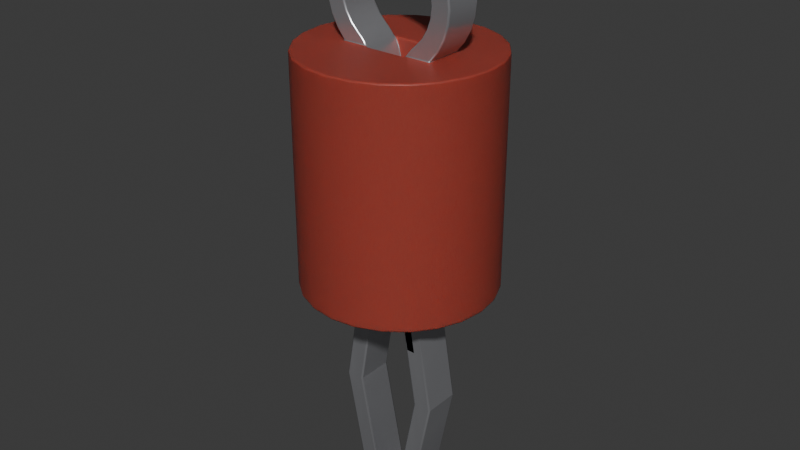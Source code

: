 # Source: TP_2.54mm_THT_Keystone_500x.blend  (saved by Blender 4.1.24; exported with 4.5.12 LTS)
import bpy
from mathutils import Matrix  # noqa: F401  (used for matrix-valued properties, if any)

bpy.ops.wm.read_factory_settings(use_empty=True)
scene = bpy.context.scene
scene.name = 'Scene'

# ---- collections
col_collection = bpy.data.collections.new('Collection'); scene.collection.children.link(col_collection)

# ---- materials (node trees are filled in below, after node groups)
mat_metal_pins = bpy.data.materials.new('metal_pins')
mat_metal_pins.use_transparent_shadow = False
mat_metal_pins.preview_render_type = 'CUBE'
mat_plastic_case_pink = bpy.data.materials.new('plastic_case_pink')
mat_plastic_case_pink.use_transparent_shadow = False
mat_plastic_case_pink.preview_render_type = 'CUBE'

# ---- material node trees
mat_metal_pins.use_nodes = True; mat_metal_pins.node_tree.nodes.clear()
_N = mat_metal_pins.node_tree.nodes; _L = mat_metal_pins.node_tree.links
n0 = _N.new('ShaderNodeMapping'); n0.name = 'Mapping'; n0.location = (-1447, -91)
n0.inputs[3].default_value = (4.8, 1.2, 1.1)
n1 = _N.new('ShaderNodeBsdfPrincipled'); n1.name = 'Principled BSDF'; n1.location = (-560, 254)
n1.distribution = 'GGX'
n1.subsurface_method = 'BURLEY'
n1.inputs[1].default_value = 0.7818
n1.inputs[2].default_value = 0.2886
n1.inputs[3].default_value = 1.45
n1.inputs[13].default_value = 0.0
n1.inputs[27].default_value = (0.0, 0.0, 0.0, 1.0)
n1.inputs[28].default_value = 1.0
n2 = _N.new('ShaderNodeOutputMaterial'); n2.name = 'Material Output.002'; n2.location = (-205, 253)
n2.width = 213
n3 = _N.new('ShaderNodeTexNoise'); n3.name = 'Noise Texture.002'; n3.location = (-1228, -73)
n3.inputs[2].default_value = 0.1
n3.inputs[3].default_value = 7.0
n3.inputs[4].default_value = 0.6
n3.inputs[8].default_value = 0.4
n4 = _N.new('ShaderNodeTexCoord'); n4.name = 'Texture Coordinate'; n4.location = (-1636, -116)
n5 = _N.new('ShaderNodeMix'); n5.name = 'Mix.001'; n5.location = (-921, 45)
n5.data_type = 'RGBA'
n5.inputs[6].default_value = (0.9398, 0.9547, 1.0, 1.0)
n5.inputs[7].default_value = (0.13, 0.1259, 0.1359, 1.0)
n6 = _N.new('ShaderNodeBump'); n6.name = 'Bump.001'; n6.location = (-1001, -227)
n6.inputs[0].default_value = 0.05
n6.inputs[1].default_value = 0.01
n6.inputs[2].default_value = 1.0
_L.new(n1.outputs[0], n2.inputs[0])
_L.new(n3.outputs[0], n6.inputs[3])
_L.new(n0.outputs[0], n3.inputs[0])
_L.new(n3.outputs[0], n5.inputs[0])
_L.new(n4.outputs[3], n0.inputs[0])
_L.new(n5.outputs[2], n1.inputs[0])
_L.new(n6.outputs[0], n1.inputs[5])
n2.is_active_output = True
mat_plastic_case_pink.use_nodes = True; mat_plastic_case_pink.node_tree.nodes.clear()
_N = mat_plastic_case_pink.node_tree.nodes; _L = mat_plastic_case_pink.node_tree.links
n0 = _N.new('ShaderNodeMapping'); n0.name = 'Mapping'; n0.location = (-1285, 476)
n0.inputs[3].default_value = (3.0, 1.0, 1.0)
n1 = _N.new('ShaderNodeOutputMaterial'); n1.name = 'Material Output.001'; n1.location = (26, 511)
n2 = _N.new('ShaderNodeTexCoord'); n2.name = 'Texture Coordinate'; n2.location = (-1524, 391)
n3 = _N.new('ShaderNodeTexNoise'); n3.name = 'Noise Texture'; n3.location = (-936, 387)
n3.inputs[2].default_value = 80.0
n3.inputs[3].default_value = 10.8
n3.inputs[4].default_value = 0.917
n3.inputs[8].default_value = 1.6
n4 = _N.new('ShaderNodeBump'); n4.name = 'Bump'; n4.location = (-650, 112)
n4.inputs[0].default_value = 0.05
n4.inputs[1].default_value = 1.0
n4.inputs[2].default_value = 1.0
n5 = _N.new('ShaderNodeBsdfPrincipled'); n5.name = 'Principled BSDF.001'; n5.location = (-306, 487)
n5.distribution = 'GGX'
n5.subsurface_method = 'BURLEY'
n5.inputs[1].default_value = 0.02
n5.inputs[2].default_value = 0.4636
n5.inputs[3].default_value = 1.4
n5.inputs[8].default_value = 1.0
n5.inputs[10].default_value = 0.1
n5.inputs[13].default_value = 0.3
n5.inputs[18].default_value = 0.2
n5.inputs[27].default_value = (0.0, 0.0, 0.0, 1.0)
n5.inputs[28].default_value = 1.0
n6 = _N.new('ShaderNodeValToRGB'); n6.name = 'ColorRamp'; n6.location = (-758, 503)
while len(n6.color_ramp.elements) > 1: n6.color_ramp.elements.remove(n6.color_ramp.elements[-1])
n6.color_ramp.elements[0].position = 0.0; n6.color_ramp.elements[0].color = (0.4187, 0.118, 0.08069, 1.0)
_e = n6.color_ramp.elements.new(1.0); _e.color = (0.4107, 0.003363, 0.01097, 1.0)
n7 = _N.new('ShaderNodeMix'); n7.name = 'Mix'; n7.location = (-483, 534)
n7.data_type = 'RGBA'
n7.inputs[0].default_value = 0.1
n7.inputs[7].default_value = (0.2542, 0.07185, 0.02519, 1.0)
_L.new(n5.outputs[0], n1.inputs[0])
_L.new(n0.outputs[0], n3.inputs[0])
_L.new(n2.outputs[0], n0.inputs[0])
_L.new(n3.outputs[0], n6.inputs[0])
_L.new(n3.outputs[0], n4.inputs[3])
_L.new(n4.outputs[0], n5.inputs[5])
_L.new(n6.outputs[0], n7.inputs[6])
_L.new(n7.outputs[2], n5.inputs[0])
n1.is_active_output = True

# ---- world
world_world = bpy.data.worlds.new('World'); scene.world = world_world
world_world.use_nodes = True; world_world.node_tree.nodes.clear()
_N = world_world.node_tree.nodes; _L = world_world.node_tree.links
n0 = _N.new('ShaderNodeOutputWorld'); n0.name = 'World Output'; n0.location = (300, 300)
n1 = _N.new('ShaderNodeBackground'); n1.name = 'Background'; n1.location = (10, 300)
n1.inputs[0].default_value = (0.05088, 0.05088, 0.05088, 1.0)
_L.new(n1.outputs[0], n0.inputs[0])
n0.is_active_output = True
world_world.color = (0.05088, 0.05088, 0.05088)
world_world.use_sun_shadow = False
world_world.sun_shadow_jitter_overblur = 0.0

# ---- meshes
me_shape_9_indexedfaceset_002 = bpy.data.meshes.new('SHAPE_9_IndexedFaceSet.002')
me_shape_9_indexedfaceset_002.from_pydata([(0.0, 1.2, 0.5), (0.25, 1.2, 0.433), (0.483, 1.2, 0.1294), (0.0, 0.0, 0.5), (0.1294, 0.0, 0.483), (0.433, 0.0, -0.25), (0.25, 0.0, -0.433), (0.0, 0.0, -0.5), (-0.35, 1.45, 0.1), (-0.3381, 1.541, 0.1), (-0.3031, 1.625, 0.1), (-0.175, 1.753, 0.1), (0.09059, 1.788, 0.1), (0.3031, 1.625, 0.1), (0.3381, 1.541, 0.1), (-0.175, 1.753, -0.1), (0.0, 1.8, -0.1), (0.09059, 1.788, -0.1), (0.2475, 1.697, -0.1), (-0.3227, 1.314, 0.1), (-0.2449, 1.2, -0.1), (-0.2895, 1.253, -0.1), (-0.3227, 1.314, -0.1), (-0.3431, 1.381, -0.1), (0.1612, 1.256, -0.1), (0.2281, 1.343, 0.1), (-0.2434, 1.515, -0.1), (-0.2182, 1.576, -0.1), (-0.126, 1.668, -0.1), (-0.06521, 1.693, -0.1), (0.0, 1.702, -0.1), (0.2519, 1.45, -0.1), (-0.2519, 1.45, 0.1), (-0.2434, 1.515, 0.1), (0.06521, 1.693, 0.1), (0.1781, 1.628, 0.1), (0.2182, 1.576, 0.1), (0.1753, -0.6235, 0.1), (0.17, 0.0, 0.1), (-0.275, -0.625, 0.1), (-0.16, -1.2, -0.1), (-0.06, -1.2, -0.1), (0.1753, -0.6235, -0.1), (0.06385, -1.181, -0.1), (0.16, -1.2, 0.1), (0.275, -0.625, -0.1), (0.07194, -0.00818, -0.1), (0.07194, -0.00818, 0.1), (0.275, -0.625, 0.1), (0.07194, 1.066, -0.1), (0.07194, 0.0, 0.1), (0.07643, 1.113, -0.1), (0.08973, 1.158, 0.1), (0.07643, 1.113, 0.1), (0.1427, 1.239, 0.1), (0.1261, 1.22, 0.1), (-0.2459, 1.395, -0.1), (-0.2519, 1.45, -0.1), (-0.1995, 1.296, 0.1), (0.35, 1.45, 0.1), (0.35, 1.45, -0.1), (0.3431, 1.381, 0.1), (0.2895, 1.253, 0.1), (-0.08973, 1.158, -0.1), (-0.1612, 1.256, -0.1), (-0.1612, 1.256, 0.1), (-0.07194, 1.066, -0.1), (-0.07194, -0.00818, -0.1), (-0.07194, -0.00818, 0.1), (-0.17, 0.0, 0.1), (-0.1753, -0.6235, -0.1), (-0.1753, -0.6235, 0.1), (-0.275, -0.625, -0.1), (0.1612, 1.256, 0.1), (0.1114, 1.2, 0.1), (0.2519, 1.45, 0.1), (0.2459, 1.395, 0.1), (0.1995, 1.296, 0.1), (-0.2182, 1.576, 0.1), (-0.1781, 1.628, 0.1), (-0.126, 1.668, 0.1), (-0.06521, 1.693, 0.1), (0.0, 1.702, 0.1), (0.126, 1.668, 0.1), (0.2434, 1.515, 0.1), (-0.2281, 1.343, 0.1), (-0.2459, 1.395, 0.1), (-0.1114, 1.2, 0.1), (-0.1261, 1.22, 0.1), (-0.1427, 1.239, 0.1), (-0.2449, 1.2, 0.1), (-0.2895, 1.253, 0.1), (-0.3431, 1.381, 0.1), (-0.2475, 1.697, 0.1), (-0.09059, 1.788, 0.1), (0.0, 1.8, 0.1), (0.175, 1.753, 0.1), (0.2475, 1.697, 0.1), (0.3227, 1.314, 0.1), (0.2449, 1.2, 0.1), (-0.1114, 1.2, -0.1), (-0.1261, 1.22, -0.1), (-0.1427, 1.239, -0.1), (-0.1995, 1.296, -0.1), (-0.2281, 1.343, -0.1), (-0.1781, 1.628, -0.1), (0.06521, 1.693, -0.1), (0.126, 1.668, -0.1), (0.1781, 1.628, -0.1), (0.2182, 1.576, -0.1), (0.2434, 1.515, -0.1), (0.2459, 1.395, -0.1), (0.2281, 1.343, -0.1), (0.1995, 1.296, -0.1), (0.1427, 1.239, -0.1), (0.1261, 1.22, -0.1), (0.3431, 1.381, -0.1), (0.3227, 1.314, -0.1), (0.2895, 1.253, -0.1), (-0.35, 1.45, -0.1), (-0.3381, 1.541, -0.1), (-0.3031, 1.625, -0.1), (-0.2475, 1.697, -0.1), (-0.09059, 1.788, -0.1), (0.175, 1.753, -0.1), (0.3031, 1.625, -0.1), (0.3381, 1.541, -0.1), (-0.16, -1.2, 0.1), (-0.06, -1.2, 0.1), (0.16, -1.2, -0.1), (0.06385, -1.181, 0.1), (0.0, 1.2, -0.5), (-0.433, 1.2, -0.25), (-0.3536, 1.2, 0.3536), (0.1294, 1.2, 0.483), (0.3536, 1.2, 0.3536), (0.433, 1.2, 0.25), (0.5, 1.2, 0.0), (0.483, 1.2, -0.1294), (0.433, 1.2, -0.25), (0.3536, 1.2, -0.3536), (0.25, 1.2, -0.433), (0.1294, 1.2, -0.483), (0.1114, 1.2, -0.1), (0.2449, 1.2, -0.1), (0.25, 0.0, 0.433), (0.3536, 0.0, 0.3536), (0.433, 0.0, 0.25), (0.483, 0.0, 0.1294), (0.5, 0.0, 0.0), (0.483, 0.0, -0.1294), (0.3536, 0.0, -0.3536), (0.1294, 0.0, -0.483), (-0.1294, 0.0, -0.483), (-0.25, 0.0, -0.433), (-0.433, 0.0, -0.25), (-0.5, 0.0, 0.0), (-0.483, 0.0, 0.1294), (-0.433, 0.0, 0.25), (-0.3536, 0.0, 0.3536), (-0.25, 0.0, 0.433), (-0.17, 0.0, -0.1), (-0.07194, 0.0, -0.1), (0.07194, 0.0, -0.1), (0.17, 0.0, -0.1), (-0.07194, 0.0, 0.1), (-0.1294, 1.2, -0.483), (-0.25, 1.2, -0.433), (-0.3536, 1.2, -0.3536), (-0.483, 1.2, -0.1294), (-0.5, 1.2, 0.0), (-0.483, 1.2, 0.1294), (-0.433, 1.2, 0.25), (-0.25, 1.2, 0.433), (-0.1294, 1.2, 0.483), (-0.3536, 0.0, -0.3536), (-0.483, 0.0, -0.1294), (-0.1294, 0.0, 0.483), (0.07194, 1.066, 0.1), (-0.07194, 1.066, 0.1), (-0.07643, 1.113, 0.1), (-0.08973, 1.158, 0.1), (0.08973, 1.158, -0.1), (-0.07643, 1.113, -0.1)], [], [(37, 130, 44, 48), (69, 39, 71, 68), (145, 146, 135, 1), (152, 7, 131, 142), (3, 4, 134, 0), (151, 6, 141, 140), (5, 151, 140, 139), (150, 5, 139, 138), (147, 148, 2, 136), (123, 15, 11, 94), (146, 147, 136, 135), (149, 150, 138, 137), (148, 149, 137, 2), (6, 152, 142, 141), (126, 125, 13, 14), (122, 121, 10, 93), (15, 122, 93, 11), (21, 20, 90, 91), (16, 123, 94, 95), (17, 16, 95, 12), (124, 17, 12, 96), (18, 124, 96, 97), (120, 119, 8, 9), (23, 22, 19, 92), (60, 126, 14, 59), (121, 120, 9, 10), (22, 21, 91, 19), (119, 23, 92, 8), (26, 33, 32, 57), (111, 76, 75, 31), (76, 111, 112, 25), (25, 112, 113, 77), (77, 113, 24, 73), (81, 29, 30, 82), (33, 26, 27, 78), (109, 36, 35, 108), (80, 28, 29, 81), (130, 37, 42, 43), (107, 83, 34, 106), (83, 107, 108, 35), (82, 30, 106, 34), (36, 109, 110, 84), (79, 105, 28, 80), (84, 110, 31, 75), (78, 27, 105, 79), (76, 25, 98, 61), (50, 47, 38), (70, 41, 40, 72), (46, 163, 164, 45, 42), (69, 68, 165), (144, 141, 142, 143), (143, 131, 166, 100), (129, 45, 48, 44), (47, 46, 42, 37), (47, 50, 163, 46), (161, 72, 39, 69), (176, 156, 170, 169), (74, 55, 115, 143), (55, 54, 114, 115), (52, 74, 143, 182), (24, 114, 54, 73), (178, 53, 51, 49), (103, 58, 65, 64), (53, 52, 182, 51), (86, 56, 57, 32), (85, 104, 56, 86), (59, 61, 116, 60), (58, 103, 104, 85), (118, 117, 98, 62), (144, 118, 62, 99), (117, 116, 61, 98), (87, 181, 63, 100), (181, 180, 183, 63), (88, 87, 100, 101), (66, 183, 180, 179), (65, 89, 102, 64), (89, 88, 101, 102), (68, 67, 162, 165), (68, 71, 70, 67), (44, 130, 43, 129), (39, 72, 40, 127), (70, 71, 128, 41), (55, 74, 99), (54, 55, 99), (54, 99, 73), (91, 90, 65, 58), (104, 103, 21, 22), (116, 117, 112, 111), (60, 116, 111, 31), (9, 8, 32, 33), (10, 9, 33, 78), (90, 87, 88), (90, 88, 89), (90, 89, 65), (18, 125, 109, 108), (118, 144, 24, 113), (117, 118, 113, 112), (105, 122, 15, 28), (56, 104, 22, 23), (123, 29, 28, 15), (75, 76, 61, 59), (30, 16, 17, 106), (31, 110, 126, 60), (34, 12, 95, 82), (27, 26, 120, 121), (84, 75, 59, 14), (105, 27, 121, 122), (107, 124, 18, 108), (40, 41, 128, 127), (101, 100, 20), (102, 20, 64), (102, 101, 20), (183, 51, 182, 63), (137, 138, 144, 99), (180, 53, 178, 179), (45, 129, 43, 42), (12, 34, 83, 96), (35, 97, 96, 83), (144, 114, 24), (144, 115, 114), (144, 143, 115), (35, 36, 13, 97), (103, 64, 20, 21), (25, 77, 62, 98), (106, 17, 124, 107), (92, 19, 85, 86), (82, 95, 94, 81), (93, 10, 78, 79), (57, 56, 23, 119), (26, 57, 119, 120), (16, 30, 29, 123), (81, 94, 11, 80), (36, 84, 14, 13), (125, 126, 110, 109), (47, 37, 48, 38), (0, 174, 177, 3), (8, 92, 86, 32), (20, 167, 168), (20, 168, 132), (20, 132, 169), (20, 169, 170), (134, 74, 87, 0), (164, 163, 152, 6), (39, 127, 128, 71), (90, 171, 172), (133, 90, 172), (174, 87, 90, 173), (143, 142, 131), (144, 140, 141), (167, 20, 100, 166), (173, 90, 133), (139, 140, 144), (138, 139, 144), (69, 156, 176, 161), (0, 87, 174), (90, 20, 170, 171), (2, 137, 99), (177, 160, 69, 165), (136, 2, 99), (135, 99, 1), (135, 136, 99), (161, 175, 154), (161, 155, 175), (161, 176, 155), (164, 150, 149, 38), (80, 11, 93, 79), (77, 73, 99, 62), (69, 157, 156), (69, 158, 157), (145, 4, 50, 38), (163, 7, 152), (159, 158, 69), (164, 6, 151), (162, 161, 154, 153), (160, 159, 69), (5, 164, 151), (150, 164, 5), (163, 162, 153, 7), (3, 177, 165), (19, 91, 58, 85), (148, 38, 149), (74, 134, 1, 99), (147, 38, 148), (146, 145, 38), (146, 38, 147), (175, 155, 132, 168), (153, 154, 167, 166), (7, 153, 166, 131), (159, 160, 173, 133), (158, 159, 133, 172), (157, 158, 172, 171), (4, 145, 1, 134), (156, 157, 171, 170), (160, 177, 174, 173), (155, 176, 169, 132), (154, 175, 168, 167), (162, 163, 50, 165), (51, 183, 66, 49), (52, 181, 87, 74), (63, 182, 143, 100), (4, 3, 165, 50), (48, 45, 164, 38), (53, 180, 181, 52), (125, 18, 97, 13), (179, 178, 49, 66), (67, 70, 72, 161, 162)])
me_shape_9_indexedfaceset_002.polygons.foreach_set('use_smooth', [True] * 206)
me_shape_9_indexedfaceset_002.polygons.foreach_set('material_index', [0, 0, 1, 1, 1, 1, 1, 1, 1, 0, 1, 1, 1, 1, 0, 0, 0, 0, 0, 0, 0, 0, 0, 0, 0, 0, 0, 0, 0, 0, 0, 0, 0, 0, 0, 0, 0, 0, 0, 0, 0, 0, 0, 0, 0, 0, 0, 0, 0, 0, 1, 1, 0, 0, 0, 0, 1, 0, 0, 0, 0, 0, 0, 0, 0, 0, 0, 0, 0, 0, 0, 0, 0, 0, 0, 0, 0, 0, 0, 0, 0, 0, 0, 0, 0, 0, 0, 0, 0, 0, 0, 0, 0, 0, 0, 0, 0, 0, 0, 0, 0, 0, 0, 0, 0, 0, 0, 0, 0, 0, 0, 0, 1, 1, 1, 0, 0, 0, 0, 0, 0, 0, 0, 0, 0, 0, 0, 0, 0, 0, 0, 0, 0, 0, 0, 1, 0, 1, 1, 1, 1, 1, 1, 0, 1, 1, 1, 1, 1, 1, 1, 1, 1, 1, 1, 1, 1, 1, 1, 1, 1, 1, 1, 1, 1, 0, 0, 1, 1, 1, 1, 1, 1, 1, 1, 1, 1, 1, 1, 0, 1, 1, 1, 1, 1, 1, 1, 1, 1, 1, 1, 1, 1, 1, 1, 1, 1, 1, 1, 1, 1, 0, 1, 0, 1, 0])
_k = set([(0, 134), (0, 174), (1, 134), (1, 135), (2, 136), (2, 137), (3, 4), (3, 177), (4, 145), (5, 150), (5, 151), (6, 151), (6, 152), (7, 152), (7, 153), (8, 9), (8, 92), (9, 10), (10, 93), (11, 93), (11, 94), (12, 95), (12, 96), (13, 14), (13, 97), (14, 59), (15, 122), (15, 123), (16, 17), (16, 123), (17, 124), (18, 124), (18, 125), (19, 91), (19, 92), (20, 21), (20, 90), (20, 100), (21, 22), (22, 23), (23, 119), (24, 113), (24, 114), (25, 76), (25, 77), (26, 27), (26, 57), (27, 105), (28, 29), (28, 105), (29, 30), (30, 106), (31, 110), (31, 111), (32, 33), (32, 86), (33, 78), (34, 82), (34, 83), (35, 36), (35, 83), (36, 84), (37, 42), (37, 47), (37, 130), (38, 48), (38, 50), (38, 164), (39, 69), (39, 72), (39, 127), (40, 41), (40, 72), (40, 127), (41, 70), (41, 128), (42, 43), (42, 46), (43, 129), (43, 130), (44, 48), (44, 129), (44, 130), (45, 48), (45, 129), (45, 164), (46, 47), (46, 163), (47, 50), (49, 51), (49, 66), (51, 182), (52, 53), (52, 74), (53, 178), (54, 55), (54, 73), (55, 74), (56, 57), (56, 104), (58, 65), (58, 85), (59, 61), (60, 116), (60, 126), (61, 98), (62, 98), (62, 99), (63, 100), (63, 183), (64, 102), (64, 103), (65, 89), (66, 183), (67, 68), (67, 70), (67, 162), (68, 71), (68, 165), (69, 161), (69, 165), (70, 71), (71, 128), (72, 161), (73, 77), (74, 87), (74, 99), (75, 76), (75, 84), (78, 79), (79, 80), (80, 81), (81, 82), (85, 86), (87, 88), (87, 90), (87, 181), (88, 89), (90, 91), (94, 95), (96, 97), (99, 144), (100, 101), (100, 143), (101, 102), (103, 104), (106, 107), (107, 108), (108, 109), (109, 110), (111, 112), (112, 113), (114, 115), (115, 143), (116, 117), (117, 118), (118, 144), (119, 120), (120, 121), (121, 122), (125, 126), (127, 128), (131, 142), (131, 166), (132, 168), (132, 169), (133, 172), (133, 173), (135, 136), (137, 138), (138, 139), (139, 140), (140, 141), (141, 142), (143, 144), (143, 182), (145, 146), (146, 147), (147, 148), (148, 149), (149, 150), (153, 154), (154, 175), (155, 175), (155, 176), (156, 157), (156, 176), (157, 158), (158, 159), (159, 160), (160, 177), (161, 162), (163, 164), (166, 167), (167, 168), (169, 170), (170, 171), (171, 172), (173, 174), (178, 179), (179, 180), (180, 181)])
me_shape_9_indexedfaceset_002.attributes.new('sharp_edge', 'BOOLEAN', 'EDGE').data.foreach_set('value', [ (min(e.vertices), max(e.vertices)) in _k for e in me_shape_9_indexedfaceset_002.edges])
_uv = me_shape_9_indexedfaceset_002.uv_layers.new(name='UVMap')
_uv.uv.foreach_set('vector', [0.5584, -0.01083, 0.5213, -0.1966, 0.5533, -0.203, 0.5917, -0.01135, 0.4433, 0.197, 0.4083, -0.01135, 0.4416, -0.01083, 0.476, 0.1943, 0.5833, 0.197, 0.6178, 0.197, 0.6178, 0.597, 0.5833, 0.597, 0.5431, 0.197, 0.5, 0.197, 0.5, 0.597, 0.5431, 0.597, 0.5, 0.197, 0.5431, 0.197, 0.5431, 0.597, 0.5, 0.597, 0.6178, 0.197, 0.5833, 0.197, 0.5833, 0.597, 0.6178, 0.597, 0.197, 0.4165, 0.197, 0.382, 0.597, 0.382, 0.597, 0.4165, 0.197, 0.4567, 0.197, 0.4165, 0.597, 0.4165, 0.597, 0.4567, 0.197, 0.5832, 0.197, 0.543, 0.597, 0.543, 0.597, 0.5832, 0.4698, 0.4665, 0.4417, 0.4665, 0.4417, 0.5332, 0.4698, 0.5332, 0.197, 0.6177, 0.197, 0.5832, 0.597, 0.5832, 0.597, 0.6177, 0.197, 0.4999, 0.197, 0.4567, 0.597, 0.4567, 0.597, 0.4999, 0.197, 0.543, 0.197, 0.4999, 0.597, 0.4999, 0.597, 0.543, 0.5833, 0.197, 0.5431, 0.197, 0.5431, 0.597, 0.5833, 0.597, 0.7105, 0.4665, 0.7387, 0.4665, 0.7387, 0.5332, 0.7105, 0.5332, 0.7628, 0.4665, 0.7387, 0.4665, 0.7387, 0.5332, 0.7628, 0.5332, 0.4417, 0.4665, 0.4175, 0.4665, 0.4175, 0.5332, 0.4417, 0.5332, 0.6148, 0.4665, 0.597, 0.4665, 0.597, 0.5332, 0.6148, 0.5332, 0.5, 0.4665, 0.4698, 0.4665, 0.4698, 0.5332, 0.5, 0.5332, 0.5302, 0.4665, 0.5, 0.4665, 0.5, 0.5332, 0.5302, 0.5332, 0.5583, 0.4665, 0.5302, 0.4665, 0.5302, 0.5332, 0.5583, 0.5332, 0.5825, 0.4665, 0.5583, 0.4665, 0.5583, 0.5332, 0.5825, 0.5332, 0.7105, 0.4665, 0.6803, 0.4665, 0.6803, 0.5332, 0.7105, 0.5332, 0.6573, 0.4665, 0.6351, 0.4665, 0.6351, 0.5332, 0.6573, 0.5332, 0.6803, 0.4665, 0.7105, 0.4665, 0.7105, 0.5332, 0.6803, 0.5332, 0.7387, 0.4665, 0.7105, 0.4665, 0.7105, 0.5332, 0.7387, 0.5332, 0.6351, 0.4665, 0.6148, 0.4665, 0.6148, 0.5332, 0.6351, 0.5332, 0.6803, 0.4665, 0.6573, 0.4665, 0.6573, 0.5332, 0.6803, 0.5332, 0.7021, 0.4665, 0.7021, 0.5332, 0.6803, 0.5332, 0.6803, 0.4665, 0.6621, 0.4665, 0.6621, 0.5332, 0.6803, 0.5332, 0.6803, 0.4665, 0.6621, 0.5332, 0.6621, 0.4665, 0.6447, 0.4665, 0.6447, 0.5332, 0.6447, 0.5332, 0.6447, 0.4665, 0.629, 0.4665, 0.629, 0.5332, 0.629, 0.5332, 0.629, 0.4665, 0.6158, 0.4665, 0.6158, 0.5332, 0.4783, 0.5332, 0.4783, 0.4665, 0.5, 0.4665, 0.5, 0.5332, 0.7021, 0.5332, 0.7021, 0.4665, 0.7223, 0.4665, 0.7223, 0.5332, 0.7223, 0.4665, 0.7223, 0.5332, 0.7397, 0.5332, 0.7397, 0.4665, 0.458, 0.5332, 0.458, 0.4665, 0.4783, 0.4665, 0.4783, 0.5332, -0.1966, 0.5332, -0.01083, 0.5332, -0.01083, 0.4665, -0.1966, 0.4665, 0.542, 0.4665, 0.542, 0.5332, 0.5217, 0.5332, 0.5217, 0.4665, 0.542, 0.5332, 0.542, 0.4665, 0.5594, 0.4665, 0.5594, 0.5332, 0.5, 0.5332, 0.5, 0.4665, 0.5217, 0.4665, 0.5217, 0.5332, 0.7223, 0.5332, 0.7223, 0.4665, 0.7021, 0.4665, 0.7021, 0.5332, 0.4406, 0.5332, 0.4406, 0.4665, 0.458, 0.4665, 0.458, 0.5332, 0.7021, 0.5332, 0.7021, 0.4665, 0.6803, 0.4665, 0.6803, 0.5332, 0.7223, 0.5332, 0.7223, 0.4665, 0.7397, 0.4665, 0.7397, 0.5332, 0.582, 0.6621, 0.576, 0.6447, 0.6075, 0.6351, 0.6144, 0.6573, 0.524, 0.197, 0.524, 0.1943, 0.5567, 0.197, 0.4416, -0.01083, 0.48, -0.203, 0.4467, -0.203, 0.4083, -0.01135, 0.524, 0.1943, 0.524, 0.197, 0.5567, 0.197, 0.5917, -0.01135, 0.5584, -0.01083, 0.4433, 0.197, 0.476, 0.1943, 0.476, 0.197, 0.5816, 0.4665, 0.5833, 0.3555, 0.5431, 0.3389, 0.5371, 0.4665, 0.5371, 0.4665, 0.5, 0.3332, 0.4569, 0.3389, 0.4629, 0.4665, -0.203, 0.4665, -0.01135, 0.4665, -0.01135, 0.5332, -0.203, 0.5332, 0.1943, 0.5332, 0.1943, 0.4665, -0.01083, 0.4665, -0.01083, 0.5332, 0.1943, 0.5332, 0.197, 0.5332, 0.197, 0.4665, 0.1943, 0.4665, 0.197, 0.4665, -0.01135, 0.4665, -0.01135, 0.5332, 0.197, 0.5332, 0.197, 0.4567, 0.197, 0.4999, 0.597, 0.4999, 0.597, 0.4567, 0.597, 0.5332, 0.6038, 0.5332, 0.6038, 0.4665, 0.597, 0.4665, 0.6038, 0.5332, 0.6101, 0.5332, 0.6101, 0.4665, 0.6038, 0.4665, 0.583, 0.5332, 0.597, 0.5332, 0.597, 0.4665, 0.583, 0.4665, 0.5537, 0.4665, 0.5476, 0.4665, 0.5476, 0.5332, 0.5537, 0.5332, 0.5523, 0.5332, 0.5679, 0.5332, 0.5679, 0.4665, 0.5523, 0.4665, 0.629, 0.4665, 0.629, 0.5332, 0.6158, 0.5332, 0.6158, 0.4665, 0.5679, 0.5332, 0.583, 0.5332, 0.583, 0.4665, 0.5679, 0.4665, 0.6621, 0.5332, 0.6621, 0.4665, 0.6803, 0.4665, 0.6803, 0.5332, 0.6447, 0.5332, 0.6447, 0.4665, 0.6621, 0.4665, 0.6621, 0.5332, 0.6803, 0.5332, 0.6573, 0.5332, 0.6573, 0.4665, 0.6803, 0.4665, 0.629, 0.5332, 0.629, 0.4665, 0.6447, 0.4665, 0.6447, 0.5332, 0.6148, 0.4665, 0.6351, 0.4665, 0.6351, 0.5332, 0.6148, 0.5332, 0.597, 0.4665, 0.6148, 0.4665, 0.6148, 0.5332, 0.597, 0.5332, 0.6351, 0.4665, 0.6573, 0.4665, 0.6573, 0.5332, 0.6351, 0.5332, 0.597, 0.5332, 0.583, 0.5332, 0.583, 0.4665, 0.597, 0.4665, 0.583, 0.5332, 0.5679, 0.5332, 0.5679, 0.4665, 0.583, 0.4665, 0.6038, 0.5332, 0.597, 0.5332, 0.597, 0.4665, 0.6038, 0.4665, 0.5523, 0.4665, 0.5679, 0.4665, 0.5679, 0.5332, 0.5523, 0.5332, 0.4462, 0.5332, 0.4524, 0.5332, 0.4524, 0.4665, 0.4462, 0.4665, 0.6101, 0.5332, 0.6038, 0.5332, 0.6038, 0.4665, 0.6101, 0.4665, 0.1943, 0.5332, 0.1943, 0.4665, 0.197, 0.4665, 0.197, 0.5332, 0.1943, 0.5332, -0.01083, 0.5332, -0.01083, 0.4665, 0.1943, 0.4665, 0.5533, 0.5332, 0.5213, 0.5332, 0.5213, 0.4665, 0.5533, 0.4665, -0.01135, 0.5332, -0.01135, 0.4665, -0.203, 0.4665, -0.203, 0.5332, -0.01083, 0.4665, -0.01083, 0.5332, -0.203, 0.5332, -0.203, 0.4665, 0.542, 0.6038, 0.5371, 0.597, 0.5816, 0.597, 0.5476, 0.6101, 0.542, 0.6038, 0.5816, 0.597, 0.5476, 0.6101, 0.5816, 0.597, 0.5537, 0.6158, 0.4035, 0.6148, 0.4183, 0.597, 0.4462, 0.6158, 0.4335, 0.629, 0.4239, 0.6447, 0.4335, 0.629, 0.4035, 0.6148, 0.3924, 0.6351, 0.6144, 0.6573, 0.6075, 0.6351, 0.576, 0.6447, 0.582, 0.6621, 0.6167, 0.6803, 0.6144, 0.6573, 0.582, 0.6621, 0.584, 0.6803, 0.3873, 0.7105, 0.3833, 0.6803, 0.416, 0.6803, 0.4189, 0.7021, 0.399, 0.7387, 0.3873, 0.7105, 0.4189, 0.7021, 0.4273, 0.7223, 0.4183, 0.597, 0.4629, 0.597, 0.458, 0.6038, 0.4183, 0.597, 0.458, 0.6038, 0.4524, 0.6101, 0.4183, 0.597, 0.4524, 0.6101, 0.4462, 0.6158, 0.5825, 0.7628, 0.601, 0.7387, 0.5727, 0.7223, 0.5594, 0.7397, 0.5965, 0.6148, 0.5816, 0.597, 0.5537, 0.6158, 0.5665, 0.629, 0.6075, 0.6351, 0.5965, 0.6148, 0.5665, 0.629, 0.576, 0.6447, 0.4406, 0.7397, 0.4175, 0.7628, 0.4417, 0.7814, 0.458, 0.753, 0.418, 0.6621, 0.4239, 0.6447, 0.3924, 0.6351, 0.3856, 0.6573, 0.4698, 0.793, 0.4783, 0.7614, 0.458, 0.753, 0.4417, 0.7814, 0.584, 0.6803, 0.582, 0.6621, 0.6144, 0.6573, 0.6167, 0.6803, 0.5, 0.7643, 0.5, 0.797, 0.5302, 0.793, 0.5217, 0.7614, 0.584, 0.6803, 0.5811, 0.7021, 0.6127, 0.7105, 0.6167, 0.6803, 0.5217, 0.7614, 0.5302, 0.793, 0.5, 0.797, 0.5, 0.7643, 0.4273, 0.7223, 0.4189, 0.7021, 0.3873, 0.7105, 0.399, 0.7387, 0.5811, 0.7021, 0.584, 0.6803, 0.6167, 0.6803, 0.6127, 0.7105, 0.4406, 0.7397, 0.4273, 0.7223, 0.399, 0.7387, 0.4175, 0.7628, 0.542, 0.753, 0.5583, 0.7814, 0.5825, 0.7628, 0.5594, 0.7397, 0.4467, 0.4665, 0.48, 0.4665, 0.48, 0.5332, 0.4467, 0.5332, 0.458, 0.6038, 0.4629, 0.597, 0.4183, 0.597, 0.4524, 0.6101, 0.4183, 0.597, 0.4462, 0.6158, 0.4524, 0.6101, 0.458, 0.6038, 0.4183, 0.597, 0.4745, 0.5679, 0.5255, 0.5679, 0.5299, 0.583, 0.4701, 0.583, 0.6667, 0.4999, 0.661, 0.4567, 0.5816, 0.4665, 0.5816, 0.5332, 0.4745, 0.5679, 0.5255, 0.5679, 0.524, 0.5523, 0.476, 0.5523, 0.5917, -0.01135, 0.5533, -0.203, 0.5213, -0.1966, 0.5584, -0.01083, 0.5302, 0.793, 0.5217, 0.7614, 0.542, 0.753, 0.5583, 0.7814, 0.5594, 0.7397, 0.5825, 0.7628, 0.5583, 0.7814, 0.542, 0.753, 0.5816, 0.597, 0.5476, 0.6101, 0.5537, 0.6158, 0.5816, 0.597, 0.542, 0.6038, 0.5476, 0.6101, 0.5816, 0.597, 0.5371, 0.597, 0.542, 0.6038, 0.5594, 0.7397, 0.5727, 0.7223, 0.601, 0.7387, 0.5825, 0.7628, 0.4335, 0.629, 0.4462, 0.6158, 0.4183, 0.597, 0.4035, 0.6148, 0.576, 0.6447, 0.5665, 0.629, 0.5965, 0.6148, 0.6075, 0.6351, 0.5217, 0.7614, 0.5302, 0.793, 0.5583, 0.7814, 0.542, 0.753, 0.3856, 0.6573, 0.3924, 0.6351, 0.4239, 0.6447, 0.418, 0.6621, 0.5, 0.7643, 0.5, 0.797, 0.4698, 0.793, 0.4783, 0.7614, 0.4175, 0.7628, 0.399, 0.7387, 0.4273, 0.7223, 0.4406, 0.7397, 0.416, 0.6803, 0.418, 0.6621, 0.3856, 0.6573, 0.3833, 0.6803, 0.4189, 0.7021, 0.416, 0.6803, 0.3833, 0.6803, 0.3873, 0.7105, 0.5, 0.797, 0.5, 0.7643, 0.4783, 0.7614, 0.4698, 0.793, 0.4783, 0.7614, 0.4698, 0.793, 0.4417, 0.7814, 0.458, 0.753, 0.5727, 0.7223, 0.5811, 0.7021, 0.6127, 0.7105, 0.601, 0.7387, 0.601, 0.7387, 0.6127, 0.7105, 0.5811, 0.7021, 0.5727, 0.7223, 0.524, 0.1943, 0.5584, -0.01083, 0.5917, -0.01135, 0.5567, 0.197, 0.5, 0.597, 0.4569, 0.597, 0.4569, 0.197, 0.5, 0.197, 0.3833, 0.6803, 0.3856, 0.6573, 0.418, 0.6621, 0.416, 0.6803, 0.4183, 0.4665, 0.4167, 0.3555, 0.3821, 0.382, 0.4183, 0.4665, 0.3821, 0.382, 0.3557, 0.4165, 0.4183, 0.4665, 0.3557, 0.4165, 0.339, 0.4567, 0.4183, 0.4665, 0.339, 0.4567, 0.3333, 0.4999, 0.5431, 0.6608, 0.5371, 0.5332, 0.4629, 0.5332, 0.5, 0.6665, 0.5567, 0.4665, 0.524, 0.4665, 0.5431, 0.3389, 0.5833, 0.3555, 0.4083, -0.01135, 0.4467, -0.203, 0.48, -0.203, 0.4416, -0.01083, 0.4183, 0.5332, 0.339, 0.543, 0.3557, 0.5832, 0.3821, 0.6177, 0.4183, 0.5332, 0.3557, 0.5832, 0.4569, 0.6608, 0.4629, 0.5332, 0.4183, 0.5332, 0.4167, 0.6442, 0.5371, 0.4665, 0.5431, 0.3389, 0.5, 0.3332, 0.5816, 0.4665, 0.6178, 0.382, 0.5833, 0.3555, 0.4167, 0.3555, 0.4183, 0.4665, 0.4629, 0.4665, 0.4569, 0.3389, 0.4167, 0.6442, 0.4183, 0.5332, 0.3821, 0.6177, 0.6443, 0.4165, 0.6178, 0.382, 0.5816, 0.4665, 0.661, 0.4567, 0.6443, 0.4165, 0.5816, 0.4665, 0.4433, 0.5332, 0.3333, 0.4999, 0.339, 0.4567, 0.4433, 0.4665, 0.5, 0.6665, 0.4629, 0.5332, 0.4569, 0.6608, 0.4183, 0.5332, 0.4183, 0.4665, 0.3333, 0.4999, 0.339, 0.543, 0.661, 0.543, 0.6667, 0.4999, 0.5816, 0.5332, 0.4569, 0.6608, 0.4167, 0.6442, 0.4433, 0.5332, 0.476, 0.5332, 0.6443, 0.5832, 0.661, 0.543, 0.5816, 0.5332, 0.6178, 0.6177, 0.5816, 0.5332, 0.5833, 0.6442, 0.6178, 0.6177, 0.6443, 0.5832, 0.5816, 0.5332, 0.4433, 0.4665, 0.3821, 0.382, 0.4167, 0.3555, 0.4433, 0.4665, 0.3557, 0.4165, 0.3821, 0.382, 0.4433, 0.4665, 0.339, 0.4567, 0.3557, 0.4165, 0.5567, 0.4665, 0.661, 0.4567, 0.6667, 0.4999, 0.5567, 0.5332, 0.458, 0.753, 0.4417, 0.7814, 0.4175, 0.7628, 0.4406, 0.7397, 0.5665, 0.629, 0.5537, 0.6158, 0.5816, 0.597, 0.5965, 0.6148, 0.4433, 0.5332, 0.339, 0.543, 0.3333, 0.4999, 0.4433, 0.5332, 0.3557, 0.5832, 0.339, 0.543, 0.5833, 0.6442, 0.5431, 0.6608, 0.524, 0.5332, 0.5567, 0.5332, 0.524, 0.4665, 0.5, 0.3332, 0.5431, 0.3389, 0.3821, 0.6177, 0.3557, 0.5832, 0.4433, 0.5332, 0.5567, 0.4665, 0.5833, 0.3555, 0.6178, 0.382, 0.476, 0.4665, 0.4433, 0.4665, 0.4167, 0.3555, 0.4569, 0.3389, 0.4167, 0.6442, 0.3821, 0.6177, 0.4433, 0.5332, 0.6443, 0.4165, 0.5567, 0.4665, 0.6178, 0.382, 0.661, 0.4567, 0.5567, 0.4665, 0.6443, 0.4165, 0.524, 0.4665, 0.476, 0.4665, 0.4569, 0.3389, 0.5, 0.3332, 0.5, 0.6665, 0.4569, 0.6608, 0.476, 0.5332, 0.3924, 0.6351, 0.4035, 0.6148, 0.4335, 0.629, 0.4239, 0.6447, 0.661, 0.543, 0.5567, 0.5332, 0.6667, 0.4999, 0.5371, 0.5332, 0.5431, 0.6608, 0.5833, 0.6442, 0.5816, 0.5332, 0.6443, 0.5832, 0.5567, 0.5332, 0.661, 0.543, 0.6178, 0.6177, 0.5833, 0.6442, 0.5567, 0.5332, 0.6178, 0.6177, 0.5567, 0.5332, 0.6443, 0.5832, 0.197, 0.382, 0.197, 0.4165, 0.597, 0.4165, 0.597, 0.382, 0.4569, 0.197, 0.4167, 0.197, 0.4167, 0.597, 0.4569, 0.597, 0.5, 0.197, 0.4569, 0.197, 0.4569, 0.597, 0.5, 0.597, 0.3821, 0.197, 0.4167, 0.197, 0.4167, 0.597, 0.3821, 0.597, 0.197, 0.5832, 0.197, 0.6177, 0.597, 0.6177, 0.597, 0.5832, 0.197, 0.543, 0.197, 0.5832, 0.597, 0.5832, 0.597, 0.543, 0.5431, 0.197, 0.5833, 0.197, 0.5833, 0.597, 0.5431, 0.597, 0.197, 0.4999, 0.197, 0.543, 0.597, 0.543, 0.597, 0.4999, 0.4167, 0.197, 0.4569, 0.197, 0.4569, 0.597, 0.4167, 0.597, 0.197, 0.4165, 0.197, 0.4567, 0.597, 0.4567, 0.597, 0.4165, 0.4167, 0.197, 0.3821, 0.197, 0.3821, 0.597, 0.4167, 0.597, 0.476, 0.4665, 0.524, 0.4665, 0.524, 0.5332, 0.476, 0.5332, 0.5255, 0.5679, 0.4745, 0.5679, 0.476, 0.5523, 0.524, 0.5523, 0.5299, 0.583, 0.4701, 0.583, 0.4629, 0.597, 0.5371, 0.597, 0.4701, 0.583, 0.5299, 0.583, 0.5371, 0.597, 0.4629, 0.597, 0.5431, 0.6608, 0.5, 0.6665, 0.476, 0.5332, 0.524, 0.5332, -0.01135, 0.5332, -0.01135, 0.4665, 0.197, 0.4665, 0.197, 0.5332, 0.5255, 0.5679, 0.4745, 0.5679, 0.4701, 0.583, 0.5299, 0.583, 0.7387, 0.4665, 0.7628, 0.4665, 0.7628, 0.5332, 0.7387, 0.5332, 0.476, 0.5332, 0.524, 0.5332, 0.524, 0.4665, 0.476, 0.4665, 0.476, 0.1943, 0.4416, -0.01083, 0.4083, -0.01135, 0.4433, 0.197, 0.476, 0.197])
me_shape_9_indexedfaceset_002.materials.append(mat_metal_pins)
me_shape_9_indexedfaceset_002.materials.append(mat_plastic_case_pink)
me_shape_9_indexedfaceset_002.update()

# ---- objects
ob_shape_9_indexedfaceset = bpy.data.objects.new('SHAPE_9_IndexedFaceSet', me_shape_9_indexedfaceset_002)

# ---- transforms, parenting, visibility, modifiers, constraints
ob_shape_9_indexedfaceset.location = (0.0, 0.0, 0.0)
ob_shape_9_indexedfaceset.rotation_euler = (1.571, -0.0, -0.0)
ob_shape_9_indexedfaceset.scale = (2.54, 2.54, 2.54)
_m = ob_shape_9_indexedfaceset.modifiers.new('Bevel', 'BEVEL')
_m.width = 0.02
_m.width_pct = 0.02
_m.segments = 2

# ---- collection membership
col_collection.objects.link(ob_shape_9_indexedfaceset)

# ---- scene / render settings (as saved in the file)
scene.frame_start = 1; scene.frame_end = 250; scene.frame_set(1)
scene.render.engine = 'BLENDER_EEVEE_NEXT'
scene.cycles.sampling_pattern = 'TABULATED_SOBOL'
scene.eevee.ray_tracing_options.trace_max_roughness = 0.0
bpy.context.view_layer.update()

# ---- added for rendering (the .blend has no active camera and no usable light): camera, sun
cam_auto = bpy.data.cameras.new('AutoCamera')
cam_auto.lens = 50.0
cam_auto.sensor_width = 36.0
cam_auto.clip_end = 1000.0
ob_auto_camera = bpy.data.objects.new('AutoCamera', cam_auto)
scene.collection.objects.link(ob_auto_camera)
ob_auto_camera.location = (7.7943, -9.35316, 6.99744)
ob_auto_camera.rotation_euler = (1.09748, -7.21219e-08, 0.694738)
scene.camera = ob_auto_camera
light_auto_sun = bpy.data.lights.new('AutoSun', 'SUN')
light_auto_sun.energy = 3.0
light_auto_sun.angle = 0.0523599
ob_auto_sun = bpy.data.objects.new('AutoSun', light_auto_sun)
scene.collection.objects.link(ob_auto_sun)
ob_auto_sun.rotation_euler = (0.872665, 0.174533, 0.523599)
bpy.context.view_layer.update()
